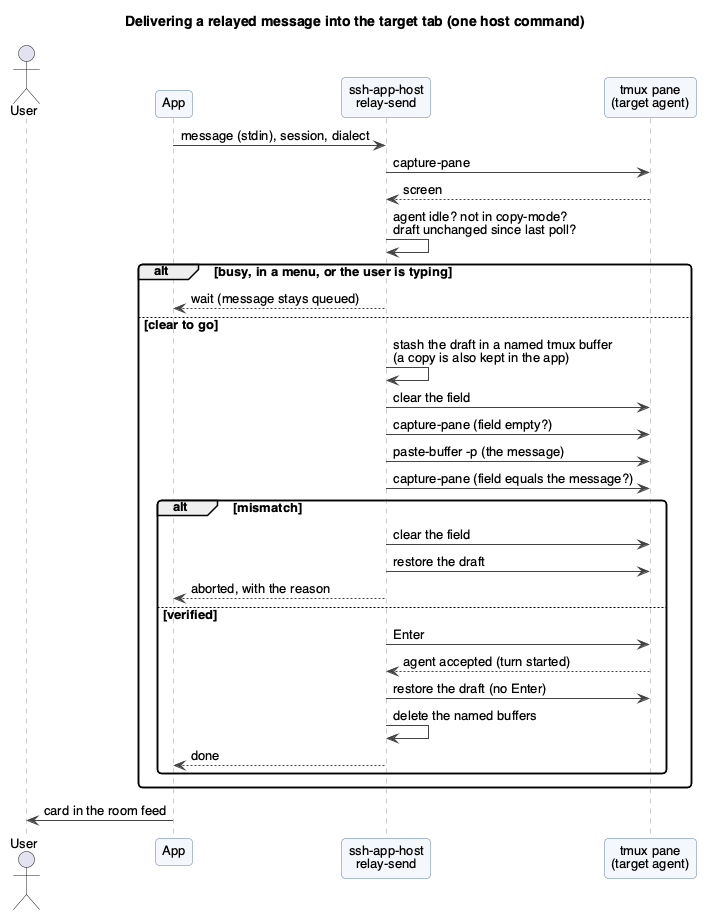

The diagram above was rendered by PlantUML. Its source (embedded in the PNG):
@startuml
!include style.iuml
title Delivering a relayed message into the target tab (one host command)
actor "User" as U
participant "App" as A
participant "ssh-app-host\nrelay-send" as H
participant "tmux pane\n(target agent)" as P

A -> H : message (stdin), session, dialect
H -> P : capture-pane
P --> H : screen
H -> H : agent idle? not in copy-mode?\ndraft unchanged since last poll?
alt busy, in a menu, or the user is typing
  H --> A : wait (message stays queued)
else clear to go
  H -> H : stash the draft in a named tmux buffer\n(a copy is also kept in the app)
  H -> P : clear the field
  H -> P : capture-pane (field empty?)
  H -> P : paste-buffer -p (the message)
  H -> P : capture-pane (field equals the message?)
  alt mismatch
    H -> P : clear the field
    H -> P : restore the draft
    H --> A : aborted, with the reason
  else verified
    H -> P : Enter
    P --> H : agent accepted (turn started)
    H -> P : restore the draft (no Enter)
    H -> H : delete the named buffers
    H --> A : done
  end
end
A -> U : card in the room feed
@enduml